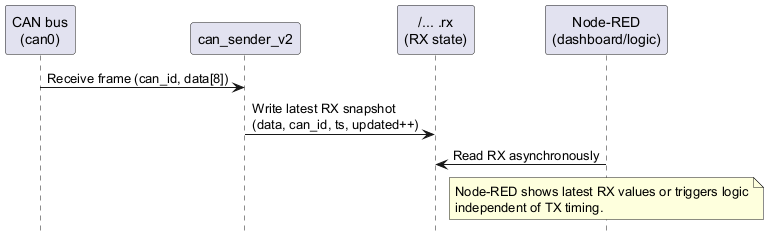

The diagram above was rendered by PlantUML. Its source (embedded in the PNG):
@startuml
hide footbox
skinparam shadowing false
participant "CAN bus\n(can0)" as CAN
participant "can_sender_v2" as SND
participant "/... .rx\n(RX state)" as RX
participant "Node-RED\n(dashboard/logic)" as NR

CAN -> SND : Receive frame (can_id, data[8])
SND -> RX  : Write latest RX snapshot\n(data, can_id, ts, updated++)
NR -> RX   : Read RX asynchronously
note over NR
Node-RED shows latest RX values or triggers logic
independent of TX timing.
end note
@enduml